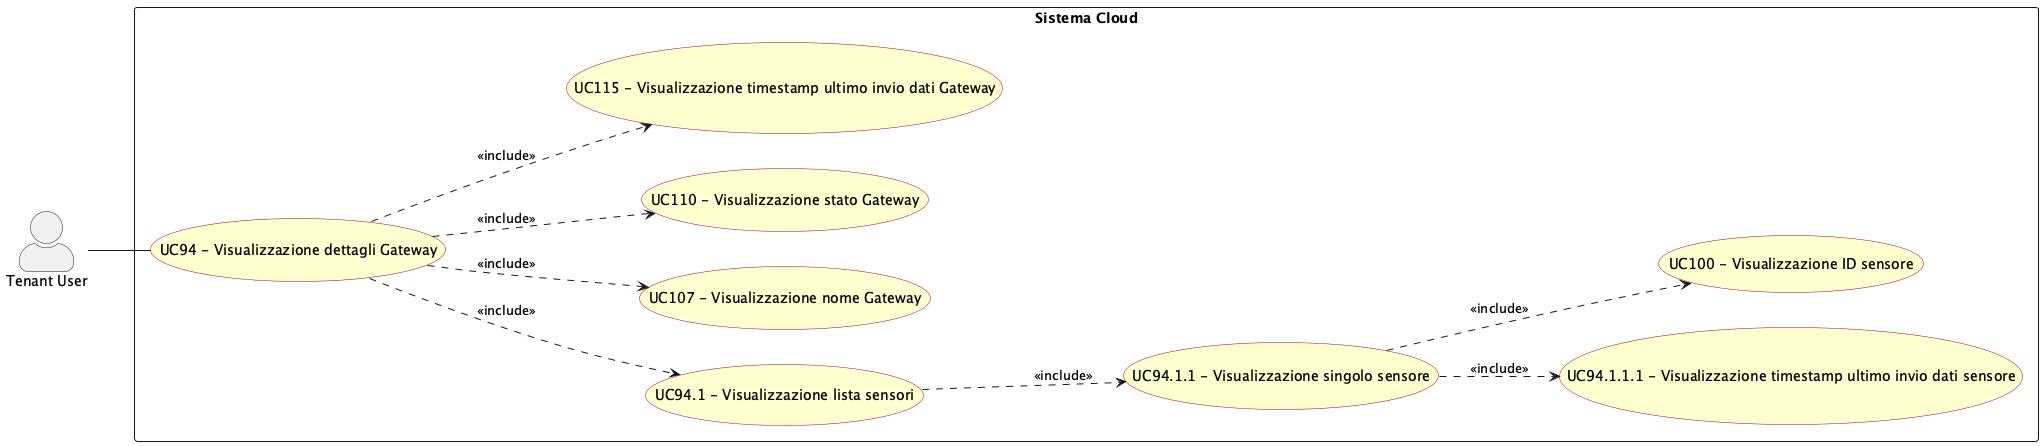

The diagram above was rendered by PlantUML. Its source (embedded in the PNG):
@startuml visualizzazione_dettagli_gateway
left to right direction
skinparam actorStyle awesome
skinparam usecase {
  BackgroundColor #FEFECE
  BorderColor #A80036
}

actor "Tenant User" as tenant_usr

rectangle "Sistema Cloud" {
  usecase "UC94 - Visualizzazione dettagli Gateway" as UC94
  usecase "UC94.1 - Visualizzazione lista sensori" as UC94_1
  usecase "UC94.1.1 - Visualizzazione singolo sensore" as UC94_1_1
  usecase "UC94.1.1.1 - Visualizzazione timestamp ultimo invio dati sensore" as UC94_1_1_1
  usecase "UC100 - Visualizzazione ID sensore" as UC100
  usecase "UC107 - Visualizzazione nome Gateway" as UC107
  usecase "UC110 - Visualizzazione stato Gateway" as UC110
  usecase "UC115 - Visualizzazione timestamp ultimo invio dati Gateway" as UC115
}

tenant_usr -- UC94

UC94 ..> UC107 : <<include>>
UC94 ..> UC110 : <<include>>
UC94 ..> UC115 : <<include>>
UC94 ..> UC94_1 : <<include>>
UC94_1 ..> UC94_1_1 : <<include>>
UC94_1_1 ..> UC100 : <<include>>
UC94_1_1 ..> UC94_1_1_1 : <<include>>

@enduml